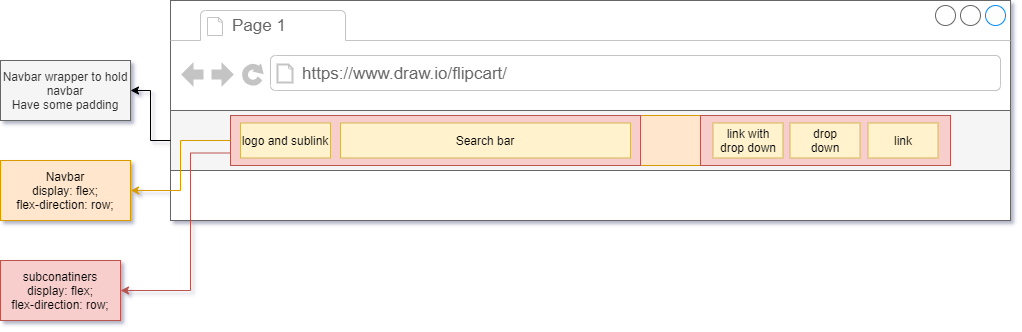

The diagram above was exported from draw.io. Its source (the exported page's mxGraphModel, read from the mxfile embedded in the PNG):
<mxGraphModel dx="1865" dy="585" grid="1" gridSize="10" guides="1" tooltips="1" connect="1" arrows="1" fold="1" page="1" pageScale="1" pageWidth="827" pageHeight="1169" math="0" shadow="0">
  <root>
    <mxCell id="0" />
    <mxCell id="1" parent="0" />
    <mxCell id="dUzkOld4Y-skFOZO_EL0-1" value="" style="strokeWidth=1;shadow=0;dashed=0;align=center;html=1;shape=mxgraph.mockup.containers.browserWindow;rSize=0;strokeColor=#666666;strokeColor2=#008cff;strokeColor3=#c4c4c4;mainText=,;recursiveResize=0;" parent="1" vertex="1">
      <mxGeometry x="50" y="40" width="840" height="220" as="geometry" />
    </mxCell>
    <mxCell id="dUzkOld4Y-skFOZO_EL0-2" value="Page 1" style="strokeWidth=1;shadow=0;dashed=0;align=center;html=1;shape=mxgraph.mockup.containers.anchor;fontSize=17;fontColor=#666666;align=left;" parent="dUzkOld4Y-skFOZO_EL0-1" vertex="1">
      <mxGeometry x="60" y="12" width="110" height="26" as="geometry" />
    </mxCell>
    <mxCell id="dUzkOld4Y-skFOZO_EL0-3" value="https://www.draw.io/flipcart/" style="strokeWidth=1;shadow=0;dashed=0;align=center;html=1;shape=mxgraph.mockup.containers.anchor;rSize=0;fontSize=17;fontColor=#666666;align=left;" parent="dUzkOld4Y-skFOZO_EL0-1" vertex="1">
      <mxGeometry x="130" y="60" width="250" height="26" as="geometry" />
    </mxCell>
    <mxCell id="dUzkOld4Y-skFOZO_EL0-4" value="" style="rounded=0;whiteSpace=wrap;html=1;fillColor=#f5f5f5;strokeColor=#666666;fontColor=#333333;" parent="dUzkOld4Y-skFOZO_EL0-1" vertex="1">
      <mxGeometry y="110" width="840" height="60" as="geometry" />
    </mxCell>
    <mxCell id="dUzkOld4Y-skFOZO_EL0-5" value="" style="rounded=0;whiteSpace=wrap;html=1;fillColor=#ffe6cc;strokeColor=#d79b00;" parent="dUzkOld4Y-skFOZO_EL0-1" vertex="1">
      <mxGeometry x="60" y="115" width="720" height="50" as="geometry" />
    </mxCell>
    <mxCell id="9SbwkH0He-IbDCJYJqfc-3" value="" style="rounded=0;whiteSpace=wrap;html=1;fillColor=#f8cecc;strokeColor=#b85450;" parent="dUzkOld4Y-skFOZO_EL0-1" vertex="1">
      <mxGeometry x="60" y="115" width="410" height="50" as="geometry" />
    </mxCell>
    <mxCell id="dUzkOld4Y-skFOZO_EL0-6" value="logo and sublink" style="rounded=0;whiteSpace=wrap;html=1;fillColor=#fff2cc;strokeColor=#d6b656;" parent="dUzkOld4Y-skFOZO_EL0-1" vertex="1">
      <mxGeometry x="70" y="122.5" width="90" height="35" as="geometry" />
    </mxCell>
    <mxCell id="dUzkOld4Y-skFOZO_EL0-8" value="Search bar" style="rounded=0;whiteSpace=wrap;html=1;fillColor=#fff2cc;strokeColor=#d6b656;" parent="dUzkOld4Y-skFOZO_EL0-1" vertex="1">
      <mxGeometry x="170" y="122.5" width="290" height="35" as="geometry" />
    </mxCell>
    <mxCell id="9SbwkH0He-IbDCJYJqfc-4" value="" style="rounded=0;whiteSpace=wrap;html=1;fillColor=#f8cecc;strokeColor=#b85450;" parent="dUzkOld4Y-skFOZO_EL0-1" vertex="1">
      <mxGeometry x="530" y="115" width="250" height="50" as="geometry" />
    </mxCell>
    <mxCell id="dUzkOld4Y-skFOZO_EL0-11" value="link" style="rounded=0;whiteSpace=wrap;html=1;fillColor=#fff2cc;strokeColor=#d6b656;" parent="dUzkOld4Y-skFOZO_EL0-1" vertex="1">
      <mxGeometry x="697.5" y="122.5" width="70" height="35" as="geometry" />
    </mxCell>
    <mxCell id="dUzkOld4Y-skFOZO_EL0-13" value="link with drop down" style="rounded=0;whiteSpace=wrap;html=1;fillColor=#fff2cc;strokeColor=#d6b656;" parent="dUzkOld4Y-skFOZO_EL0-1" vertex="1">
      <mxGeometry x="542.5" y="122.5" width="70" height="35" as="geometry" />
    </mxCell>
    <mxCell id="dUzkOld4Y-skFOZO_EL0-12" value="drop&lt;br&gt;down" style="rounded=0;whiteSpace=wrap;html=1;fillColor=#fff2cc;strokeColor=#d6b656;" parent="dUzkOld4Y-skFOZO_EL0-1" vertex="1">
      <mxGeometry x="619.5" y="122.5" width="70" height="35" as="geometry" />
    </mxCell>
    <mxCell id="dUzkOld4Y-skFOZO_EL0-25" value="Navbar wrapper to hold navbar&lt;br&gt;Have some padding" style="rounded=0;whiteSpace=wrap;html=1;fillColor=#f5f5f5;strokeColor=#666666;fontColor=#333333;" parent="1" vertex="1">
      <mxGeometry x="-120" y="100" width="130" height="60" as="geometry" />
    </mxCell>
    <mxCell id="dUzkOld4Y-skFOZO_EL0-26" value="Navbar&lt;br&gt;display: flex;&lt;br&gt;flex-direction: row;" style="rounded=0;whiteSpace=wrap;html=1;fillColor=#ffe6cc;strokeColor=#d79b00;" parent="1" vertex="1">
      <mxGeometry x="-120" y="200" width="130" height="60" as="geometry" />
    </mxCell>
    <mxCell id="dUzkOld4Y-skFOZO_EL0-31" style="edgeStyle=orthogonalEdgeStyle;rounded=0;orthogonalLoop=1;jettySize=auto;html=1;exitX=0;exitY=0.5;exitDx=0;exitDy=0;entryX=1;entryY=0.5;entryDx=0;entryDy=0;" parent="1" source="dUzkOld4Y-skFOZO_EL0-4" target="dUzkOld4Y-skFOZO_EL0-25" edge="1">
      <mxGeometry relative="1" as="geometry" />
    </mxCell>
    <mxCell id="9SbwkH0He-IbDCJYJqfc-5" style="edgeStyle=orthogonalEdgeStyle;rounded=0;orthogonalLoop=1;jettySize=auto;html=1;entryX=1;entryY=0.5;entryDx=0;entryDy=0;fillColor=#ffe6cc;strokeColor=#d79b00;" parent="1" source="dUzkOld4Y-skFOZO_EL0-5" target="dUzkOld4Y-skFOZO_EL0-26" edge="1">
      <mxGeometry relative="1" as="geometry" />
    </mxCell>
    <mxCell id="9SbwkH0He-IbDCJYJqfc-6" value="subconatiners&lt;br&gt;&lt;span&gt;display: flex;&lt;/span&gt;&lt;br&gt;&lt;span&gt;flex-direction: row;&lt;/span&gt;" style="rounded=0;whiteSpace=wrap;html=1;fillColor=#f8cecc;strokeColor=#b85450;" parent="1" vertex="1">
      <mxGeometry x="-120" y="300" width="120" height="60" as="geometry" />
    </mxCell>
    <mxCell id="9SbwkH0He-IbDCJYJqfc-7" style="edgeStyle=orthogonalEdgeStyle;rounded=0;orthogonalLoop=1;jettySize=auto;html=1;exitX=0;exitY=0.75;exitDx=0;exitDy=0;entryX=1;entryY=0.5;entryDx=0;entryDy=0;fillColor=#f8cecc;strokeColor=#b85450;" parent="1" source="9SbwkH0He-IbDCJYJqfc-3" target="9SbwkH0He-IbDCJYJqfc-6" edge="1">
      <mxGeometry relative="1" as="geometry">
        <Array as="points">
          <mxPoint x="70" y="193" />
          <mxPoint x="70" y="330" />
        </Array>
      </mxGeometry>
    </mxCell>
  </root>
</mxGraphModel>